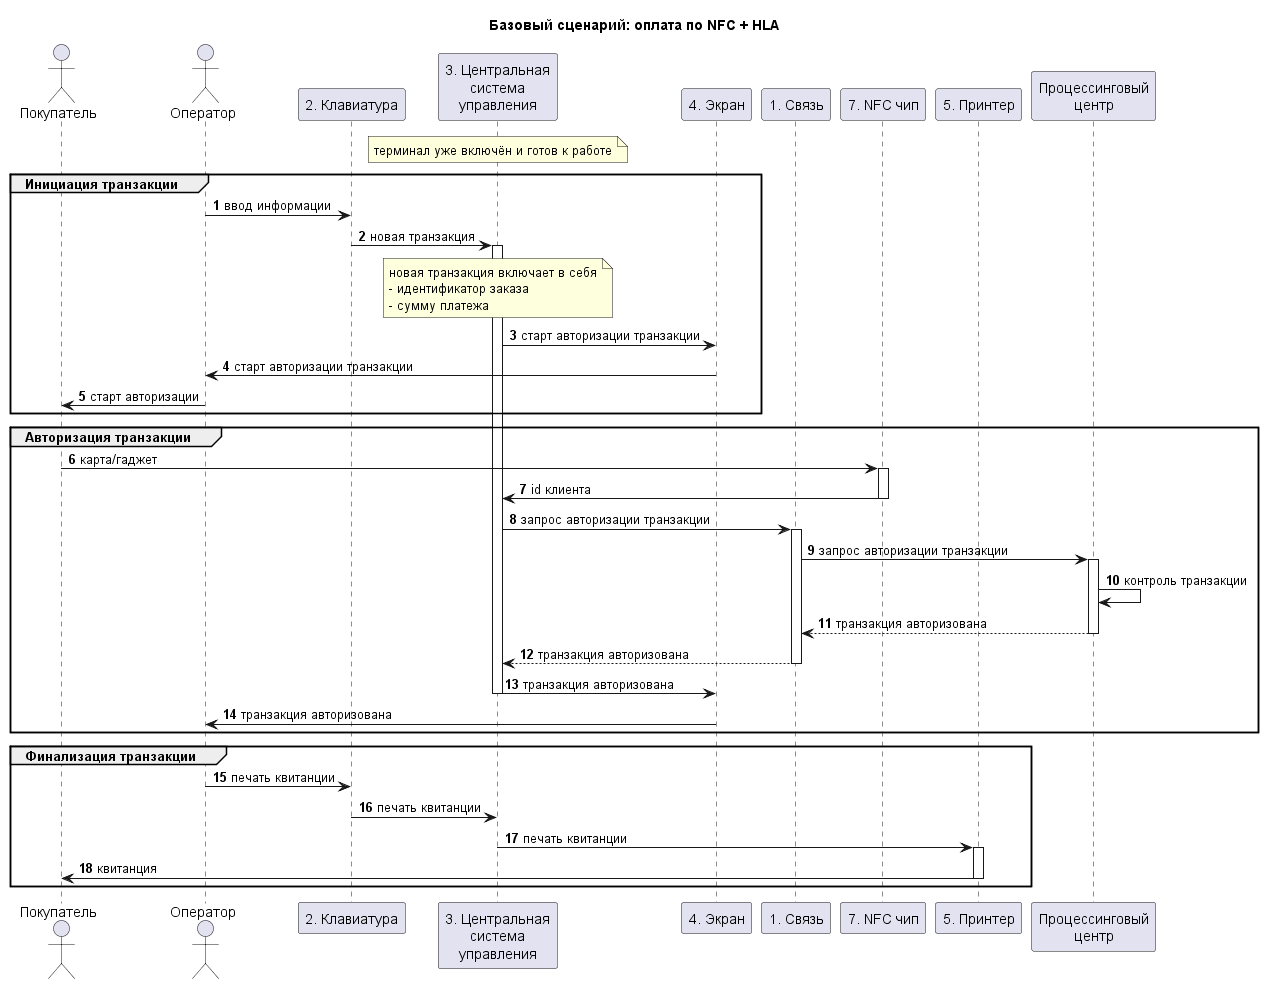

The diagram above was rendered by PlantUML. Its source (embedded in the PNG):
@startuml "Базовый сценарий + HLA"

title "Базовый сценарий: оплата по NFC + HLA"

autonumber

actor "Покупатель" as client
actor "Оператор" as seller
participant "2. Клавиатура" as kb
participant "3. Центральная\nсистема\nуправления" as controlsys
participant "4. Экран" as screen
participant "1. Связь" as conn
'participant "6. Контроль\nАКБ" as battery
participant "7. NFC чип" as nfc
participant "5. Принтер" as printer
'participant "8. Карт-ридер" as card_reader
participant "Процессинговый\nцентр" as proc

note over controlsys
терминал уже включён и готов к работе
end note

group Инициация транзакции
seller -> kb: ввод информации
kb -> controlsys++: новая транзакция
note over controlsys
новая транзакция включает в себя
- идентификатор заказа
- сумму платежа
end note
controlsys -> screen: старт авторизации транзакции
screen -> seller: старт авторизации транзакции
seller -> client: старт авторизации 
end 
group Авторизация транзакции
client -> nfc++: карта/гаджет
nfc -> controlsys--: id клиента
controlsys -> conn++: запрос авторизации транзакции
conn -> proc++: запрос авторизации транзакции
proc -> proc: контроль транзакции
proc --> conn--: транзакция авторизована
conn --> controlsys--: транзакция авторизована
controlsys -> screen--: транзакция авторизована
screen -> seller:  транзакция авторизована
end
group Финализация транзакции
seller -> kb: печать квитанции
kb -> controlsys: печать квитанции
controlsys -> printer--: печать квитанции
activate printer
printer -> client--: квитанция
end
@enduml